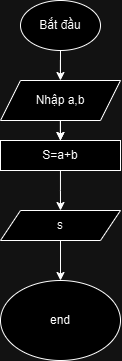

The diagram above was exported from draw.io. Its source (the exported page's mxGraphModel, read from the mxfile embedded in the PNG):
<mxGraphModel dx="913" dy="454" grid="1" gridSize="10" guides="1" tooltips="1" connect="1" arrows="1" fold="1" page="1" pageScale="1" pageWidth="827" pageHeight="1169" math="0" shadow="0">
  <root>
    <mxCell id="0" />
    <mxCell id="1" parent="0" />
    <mxCell id="ysynxtN_UTgHQ2Tz3ugA-8" value="" style="edgeStyle=orthogonalEdgeStyle;rounded=0;orthogonalLoop=1;jettySize=auto;html=1;" edge="1" parent="1" source="ysynxtN_UTgHQ2Tz3ugA-1" target="ysynxtN_UTgHQ2Tz3ugA-7">
      <mxGeometry relative="1" as="geometry" />
    </mxCell>
    <mxCell id="ysynxtN_UTgHQ2Tz3ugA-1" value="&lt;font style=&quot;vertical-align: inherit;&quot;&gt;&lt;font style=&quot;vertical-align: inherit;&quot;&gt;Bắt đầu&lt;/font&gt;&lt;/font&gt;" style="ellipse;whiteSpace=wrap;html=1;" vertex="1" parent="1">
      <mxGeometry x="220" y="70" width="80" height="50" as="geometry" />
    </mxCell>
    <mxCell id="ysynxtN_UTgHQ2Tz3ugA-10" value="" style="edgeStyle=orthogonalEdgeStyle;rounded=0;orthogonalLoop=1;jettySize=auto;html=1;" edge="1" parent="1" source="ysynxtN_UTgHQ2Tz3ugA-7">
      <mxGeometry relative="1" as="geometry">
        <mxPoint x="259.9565217391305" y="210.03804347826065" as="targetPoint" />
      </mxGeometry>
    </mxCell>
    <mxCell id="ysynxtN_UTgHQ2Tz3ugA-37" value="" style="edgeStyle=orthogonalEdgeStyle;rounded=0;orthogonalLoop=1;jettySize=auto;html=1;" edge="1" parent="1" source="ysynxtN_UTgHQ2Tz3ugA-7" target="ysynxtN_UTgHQ2Tz3ugA-36">
      <mxGeometry relative="1" as="geometry" />
    </mxCell>
    <mxCell id="ysynxtN_UTgHQ2Tz3ugA-7" value="&lt;font style=&quot;vertical-align: inherit;&quot;&gt;&lt;font style=&quot;vertical-align: inherit;&quot;&gt;Nhập a,b&lt;/font&gt;&lt;/font&gt;" style="shape=parallelogram;perimeter=parallelogramPerimeter;whiteSpace=wrap;html=1;fixedSize=1;" vertex="1" parent="1">
      <mxGeometry x="200" y="150" width="120" height="40" as="geometry" />
    </mxCell>
    <mxCell id="ysynxtN_UTgHQ2Tz3ugA-39" value="" style="edgeStyle=orthogonalEdgeStyle;rounded=0;orthogonalLoop=1;jettySize=auto;html=1;" edge="1" parent="1" source="ysynxtN_UTgHQ2Tz3ugA-36">
      <mxGeometry relative="1" as="geometry">
        <mxPoint x="260" y="280" as="targetPoint" />
      </mxGeometry>
    </mxCell>
    <mxCell id="ysynxtN_UTgHQ2Tz3ugA-36" value="S=a+b" style="whiteSpace=wrap;html=1;" vertex="1" parent="1">
      <mxGeometry x="200" y="210" width="120" height="30" as="geometry" />
    </mxCell>
    <mxCell id="ysynxtN_UTgHQ2Tz3ugA-43" style="edgeStyle=orthogonalEdgeStyle;rounded=0;orthogonalLoop=1;jettySize=auto;html=1;exitX=0.5;exitY=1;exitDx=0;exitDy=0;entryX=0.5;entryY=0;entryDx=0;entryDy=0;" edge="1" parent="1" source="ysynxtN_UTgHQ2Tz3ugA-40" target="ysynxtN_UTgHQ2Tz3ugA-32">
      <mxGeometry relative="1" as="geometry" />
    </mxCell>
    <mxCell id="ysynxtN_UTgHQ2Tz3ugA-40" value="s" style="shape=parallelogram;perimeter=parallelogramPerimeter;whiteSpace=wrap;html=1;fixedSize=1;" vertex="1" parent="1">
      <mxGeometry x="200" y="280" width="120" height="30" as="geometry" />
    </mxCell>
    <mxCell id="ysynxtN_UTgHQ2Tz3ugA-32" value="end" style="ellipse;whiteSpace=wrap;html=1;" vertex="1" parent="1">
      <mxGeometry x="200" y="350" width="120" height="80" as="geometry" />
    </mxCell>
  </root>
</mxGraphModel>